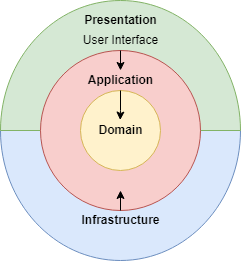

The diagram above was exported from draw.io. Its source (the exported page's mxGraphModel, read from the mxfile embedded in the PNG):
<mxGraphModel dx="952" dy="527" grid="1" gridSize="10" guides="1" tooltips="1" connect="1" arrows="1" fold="1" page="1" pageScale="1" pageWidth="583" pageHeight="827" math="0" shadow="0">
  <root>
    <mxCell id="0" />
    <mxCell id="1" parent="0" />
    <mxCell id="l3rLRBDZlb-7u89FfOjW-7" value="" style="verticalLabelPosition=bottom;verticalAlign=top;html=1;shape=mxgraph.basic.half_circle;strokeColor=#6c8ebf;fillColor=#dae8fc;gradientDirection=north;" vertex="1" parent="1">
      <mxGeometry x="200" y="240" width="240" height="130" as="geometry" />
    </mxCell>
    <mxCell id="l3rLRBDZlb-7u89FfOjW-8" value="" style="verticalLabelPosition=bottom;verticalAlign=top;html=1;shape=mxgraph.basic.half_circle;strokeColor=#82b366;fillColor=#d5e8d4;gradientDirection=north;rotation=-180;" vertex="1" parent="1">
      <mxGeometry x="200" y="110" width="240" height="130" as="geometry" />
    </mxCell>
    <mxCell id="l3rLRBDZlb-7u89FfOjW-3" value="" style="ellipse;whiteSpace=wrap;html=1;aspect=fixed;fillColor=#f8cecc;strokeColor=#b85450;" vertex="1" parent="1">
      <mxGeometry x="240" y="160" width="160" height="160" as="geometry" />
    </mxCell>
    <mxCell id="l3rLRBDZlb-7u89FfOjW-2" value="" style="ellipse;whiteSpace=wrap;html=1;aspect=fixed;fillColor=#fff2cc;strokeColor=#d6b656;" vertex="1" parent="1">
      <mxGeometry x="280" y="200" width="80" height="80" as="geometry" />
    </mxCell>
    <mxCell id="l3rLRBDZlb-7u89FfOjW-9" value="Presentation" style="text;html=1;resizable=0;autosize=1;align=center;verticalAlign=middle;points=[];fillColor=none;strokeColor=none;rounded=0;fontStyle=1" vertex="1" parent="1">
      <mxGeometry x="275" y="120" width="90" height="20" as="geometry" />
    </mxCell>
    <mxCell id="l3rLRBDZlb-7u89FfOjW-14" style="edgeStyle=orthogonalEdgeStyle;rounded=0;orthogonalLoop=1;jettySize=auto;html=1;entryX=0.505;entryY=-0.005;entryDx=0;entryDy=0;entryPerimeter=0;" edge="1" parent="1" source="l3rLRBDZlb-7u89FfOjW-10" target="l3rLRBDZlb-7u89FfOjW-12">
      <mxGeometry relative="1" as="geometry" />
    </mxCell>
    <mxCell id="l3rLRBDZlb-7u89FfOjW-10" value="User Interface" style="text;html=1;resizable=0;autosize=1;align=center;verticalAlign=middle;points=[];fillColor=none;strokeColor=none;rounded=0;" vertex="1" parent="1">
      <mxGeometry x="275" y="140" width="90" height="20" as="geometry" />
    </mxCell>
    <mxCell id="l3rLRBDZlb-7u89FfOjW-17" style="edgeStyle=orthogonalEdgeStyle;rounded=0;orthogonalLoop=1;jettySize=auto;html=1;entryX=0.5;entryY=0.875;entryDx=0;entryDy=0;entryPerimeter=0;" edge="1" parent="1" target="l3rLRBDZlb-7u89FfOjW-3">
      <mxGeometry relative="1" as="geometry">
        <mxPoint x="320" y="320" as="sourcePoint" />
      </mxGeometry>
    </mxCell>
    <mxCell id="l3rLRBDZlb-7u89FfOjW-11" value="Infrastructure&lt;br&gt;" style="text;html=1;resizable=0;autosize=1;align=center;verticalAlign=middle;points=[];fillColor=none;strokeColor=none;rounded=0;fontStyle=1" vertex="1" parent="1">
      <mxGeometry x="275" y="320" width="90" height="20" as="geometry" />
    </mxCell>
    <mxCell id="l3rLRBDZlb-7u89FfOjW-15" style="edgeStyle=orthogonalEdgeStyle;rounded=0;orthogonalLoop=1;jettySize=auto;html=1;entryX=0.495;entryY=-0.022;entryDx=0;entryDy=0;entryPerimeter=0;" edge="1" parent="1" source="l3rLRBDZlb-7u89FfOjW-12" target="l3rLRBDZlb-7u89FfOjW-13">
      <mxGeometry relative="1" as="geometry" />
    </mxCell>
    <mxCell id="l3rLRBDZlb-7u89FfOjW-12" value="Application" style="text;html=1;resizable=0;autosize=1;align=center;verticalAlign=middle;points=[];fillColor=none;strokeColor=none;rounded=0;fontStyle=1" vertex="1" parent="1">
      <mxGeometry x="280" y="180" width="80" height="20" as="geometry" />
    </mxCell>
    <mxCell id="l3rLRBDZlb-7u89FfOjW-13" value="Domain" style="text;html=1;resizable=0;autosize=1;align=center;verticalAlign=middle;points=[];fillColor=none;strokeColor=none;rounded=0;fontStyle=1" vertex="1" parent="1">
      <mxGeometry x="290" y="230" width="60" height="20" as="geometry" />
    </mxCell>
  </root>
</mxGraphModel>